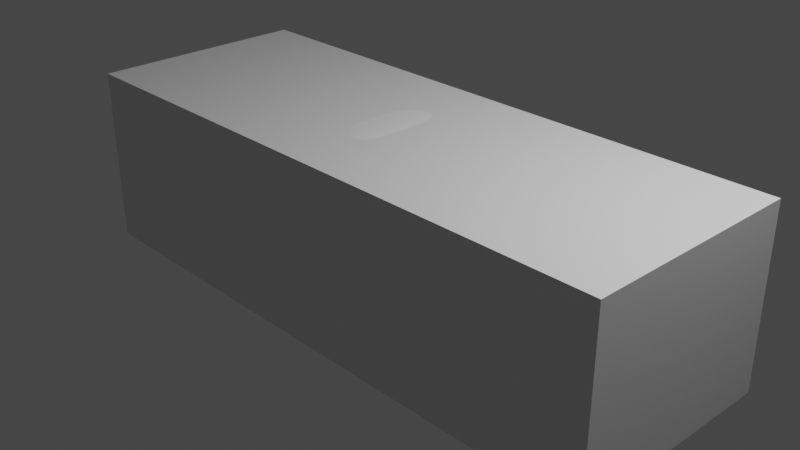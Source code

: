 # Source: AstonMartinMarch.blend  (saved by Blender 3.4.6; exported with 4.5.12 LTS)
import bpy
from mathutils import Matrix  # noqa: F401  (used for matrix-valued properties, if any)

bpy.ops.wm.read_factory_settings(use_empty=True)
scene = bpy.context.scene
scene.name = 'Scene'

# ---- collections
col_collection = bpy.data.collections.new('Collection'); scene.collection.children.link(col_collection)
col_refs = bpy.data.collections.new('refs'); scene.collection.children.link(col_refs)
col_carbody = bpy.data.collections.new('CarBody'); scene.collection.children.link(col_carbody)

# ---- materials (node trees are filled in below, after node groups)
mat_material = bpy.data.materials.new('Material')
mat_material.alpha_threshold = 0.0
mat_material.use_transparent_shadow = False
mat_material.roughness = 0.5
mat_material.line_color = (0.0, 0.0, 0.0, 1.0)

# ---- node groups
ng_auto_smooth = bpy.data.node_groups.new('Auto Smooth', 'GeometryNodeTree')
_s = ng_auto_smooth.interface.new_socket(name='Geometry', in_out='OUTPUT', socket_type='NodeSocketGeometry')
_s = ng_auto_smooth.interface.new_socket(name='Geometry', in_out='INPUT', socket_type='NodeSocketGeometry')
_s = ng_auto_smooth.interface.new_socket(name='Angle', in_out='INPUT', socket_type='NodeSocketFloat')
_s.subtype = 'ANGLE'
_s.min_value = 0.0
_s.max_value = 3.142
ng_auto_smooth.is_modifier = True
_N = ng_auto_smooth.nodes; _L = ng_auto_smooth.links
n0 = _N.new('NodeGroupOutput'); n0.name = 'Group Output'; n0.location = (480, -100)
n1 = _N.new('NodeGroupInput'); n1.name = 'Group Input'; n1.location = (-420, -300)
n2 = _N.new('NodeGroupInput'); n2.name = 'Group Input.001'; n2.location = (-60, -100)
n3 = _N.new('GeometryNodeSetShadeSmooth'); n3.name = 'Set Shade Smooth'; n3.location = (120, -100)
n3.domain = 'EDGE'
n4 = _N.new('GeometryNodeSetShadeSmooth'); n4.name = 'Set Shade Smooth.001'; n4.location = (300, -100)
n5 = _N.new('GeometryNodeInputMeshEdgeAngle'); n5.name = 'Edge Angle'; n5.location = (-420, -220)
n6 = _N.new('GeometryNodeInputEdgeSmooth'); n6.name = 'Is Edge Smooth'; n6.location = (-60, -160)
n7 = _N.new('GeometryNodeInputShadeSmooth'); n7.name = 'Is Face Smooth'; n7.location = (-240, -340)
n8 = _N.new('FunctionNodeBooleanMath'); n8.name = 'Boolean Math'; n8.location = (-60, -220)
n9 = _N.new('FunctionNodeCompare'); n9.name = 'Compare'; n9.location = (-240, -180)
n9.operation = 'LESS_EQUAL'
_L.new(n5.outputs[0], n9.inputs[0])
_L.new(n4.outputs[0], n0.inputs[0])
_L.new(n1.outputs[1], n9.inputs[1])
_L.new(n9.outputs[0], n8.inputs[0])
_L.new(n7.outputs[0], n8.inputs[1])
_L.new(n2.outputs[0], n3.inputs[0])
_L.new(n6.outputs[0], n3.inputs[1])
_L.new(n3.outputs[0], n4.inputs[0])
_L.new(n8.outputs[0], n3.inputs[2])
n0.is_active_output = True

# ---- material node trees
mat_material.use_nodes = True; mat_material.node_tree.nodes.clear()
_N = mat_material.node_tree.nodes; _L = mat_material.node_tree.links
n0 = _N.new('ShaderNodeOutputMaterial'); n0.name = 'Material Output'; n0.location = (300, 300)
n1 = _N.new('ShaderNodeBsdfPrincipled'); n1.name = 'Principled BSDF'; n1.location = (10, 300)
n1.distribution = 'GGX'
n1.subsurface_method = 'RANDOM_WALK_SKIN'
n1.inputs[3].default_value = 1.45
n1.inputs[27].default_value = (0.0, 0.0, 0.0, 1.0)
n1.inputs[28].default_value = 1.0
_L.new(n1.outputs[0], n0.inputs[0])
n0.is_active_output = True

# ---- world
world_world = bpy.data.worlds.new('World'); scene.world = world_world
world_world.use_nodes = True; world_world.node_tree.nodes.clear()
_N = world_world.node_tree.nodes; _L = world_world.node_tree.links
n0 = _N.new('ShaderNodeOutputWorld'); n0.name = 'World Output'; n0.location = (300, 300)
n1 = _N.new('ShaderNodeBackground'); n1.name = 'Background'; n1.location = (10, 300)
n1.inputs[0].default_value = (0.05088, 0.05088, 0.05088, 1.0)
_L.new(n1.outputs[0], n0.inputs[0])
n0.is_active_output = True
world_world.color = (0.05088, 0.05088, 0.05088)
world_world.use_sun_shadow = False
world_world.sun_shadow_jitter_overblur = 0.0

# ---- cameras
cam_camera = bpy.data.cameras.new('Camera')
cam_camera.clip_end = 100.0
cam_camera.ortho_scale = 7.314

# ---- lights
light_light = bpy.data.lights.new('Light', 'POINT')
light_light.transmission_factor = 0.0
light_light.energy = 1000.0
light_light.shadow_soft_size = 0.1
light_light.shadow_maximum_resolution = 0.006
light_light.use_absolute_resolution = True

# ---- meshes
me_cube = bpy.data.meshes.new('Cube')
me_cube.from_pydata([(1.0, 1.0, 1.0), (1.0, 1.0, -1.0), (1.0, -1.0, 1.0), (1.0, -1.0, -1.0), (-1.0, 1.0, 1.0), (-1.0, 1.0, -1.0), (-1.0, -1.0, 1.0), (-1.0, -1.0, -1.0)], [], [(0, 4, 6, 2), (3, 2, 6, 7), (7, 6, 4, 5), (5, 1, 3, 7), (1, 0, 2, 3), (5, 4, 0, 1)])
_uv = me_cube.uv_layers.new(name='UVMap')
_uv.uv.foreach_set('vector', [0.625, 0.5, 0.875, 0.5, 0.875, 0.75, 0.625, 0.75, 0.375, 0.75, 0.625, 0.75, 0.625, 1.0, 0.375, 1.0, 0.375, 0.0, 0.625, 0.0, 0.625, 0.25, 0.375, 0.25, 0.125, 0.5, 0.375, 0.5, 0.375, 0.75, 0.125, 0.75, 0.375, 0.5, 0.625, 0.5, 0.625, 0.75, 0.375, 0.75, 0.375, 0.25, 0.625, 0.25, 0.625, 0.5, 0.375, 0.5])
me_cube.materials.append(mat_material)
me_cube.use_mirror_vertex_groups = False
me_cube.update()
me_plane = bpy.data.meshes.new('Plane')
me_plane.from_pydata([(0.9123, 0.9564, -0.1223), (-0.8651, -0.004126, 0.04653), (0.8734, -0.002173, 0.01766), (0.2187, -0.008389, 0.017), (0.8766, 0.4787, -0.02388), (-0.9239, 0.8369, -0.0596), (0.1286, 0.6676, -0.02452), (0.8937, 0.4103, -0.1432), (0.103, 0.5922, -0.1191), (-0.9296, 0.8335, -0.1204), (0.8735, 0.615, -0.1244), (-0.1436, 0.998, -0.2118), (-0.9952, 0.8591, -0.08591), (0.552, 0.9489, -0.1424), (0.634, -0.004109, 0.01284), (0.5864, 0.553, -0.03579), (0.5677, 0.4772, -0.1364), (0.569, 0.6313, -0.1119), (0.2487, 0.9932, -0.2209), (0.4514, -0.004109, 0.01286), (0.3531, 0.6114, -0.03005), (0.3312, 0.5344, -0.1242), (0.1108, 0.991, -0.211), (0.633, 0.9498, -0.1335), (0.6799, -0.004109, 0.01231), (0.6302, 0.542, -0.03671), (0.6125, 0.4658, -0.1402), (0.6186, 0.622, -0.1102), (-0.2535, -0.004606, 0.03538), (-0.3343, 0.7813, -0.02988), (-0.3487, 0.703, -0.1129), (-0.7729, 0.9278, -0.1498), (0.5006, 0.5776, -0.03748), (0.5854, -0.004109, 0.01982), (0.4506, 0.9842, -0.1302), (0.4739, 0.4991, -0.1352), (0.4768, 0.6436, -0.1202), (0.6674, 0.9745, -0.6815), (0.9779, 0.9644, -0.6645), (0.8896, 0.9777, -0.6519), (0.9351, 0.9777, -1.027), (0.675, 0.9745, -1.065), (1.047, 0.9644, -0.5851), (1.021, 0.9644, -1.01), (1.071, 0.9644, -0.9986), (-0.3701, -0.005063, 0.03106), (-0.4469, 0.809, -0.03118), (-0.4683, 0.7293, -0.1131), (-0.8901, 0.9206, -0.1132), (0.9457, 0.9644, -0.3988), (0.7553, 0.9777, -0.3931), (0.6177, 0.9745, -0.4792), (-0.4685, 0.997, -1.138), (-0.9705, 1.012, -1.201), (-1.085, 1.022, -1.196), (-1.177, 1.012, -0.6612), (-1.291, 1.022, -0.6562), (-0.5458, 0.998, -0.7457), (-0.1178, 1.064, -0.3636), (0.4566, 1.041, -0.4525), (0.2497, 1.06, -0.3265), (0.09629, 1.057, -0.3205), (0.3355, 1.068, -0.3702), (0.6732, 1.041, -0.7496), (0.6808, 1.041, -1.133), (0.563, 1.041, -0.5578), (-0.4627, 1.063, -1.206), (-0.4566, 1.064, -0.7988), (-1.099, 1.022, -0.3733), (-0.9842, 1.012, -0.3783), (-0.353, 0.998, -0.4628), (-0.3374, 1.064, -0.5339), (-1.493, 1.009, -0.3145), (-0.8199, 0.9278, -0.2062), (-0.1903, 0.9781, -0.2908), (-0.1945, 1.064, -0.3932), (-1.976, 0.7189, 0.3087), (-1.994, 0.6956, 0.292), (-1.047, 0.9175, -0.1397), (-1.094, 0.8711, -0.02175), (-1.093, 0.8097, 0.01432), (-1.107, 0.7873, -0.05333), (-1.875, 0.6853, 0.2877), (-1.177, 0.7565, 0.02243), (-1.876, 0.4928, 0.3402), (-1.886, 0.2221, 0.343), (-1.896, -0.003203, 0.3422), (-4.087, 0.6962, 0.08319), (-4.146, 0.4788, 0.1507), (-4.182, 0.2436, 0.1477), (-4.187, -0.06472, 0.1472), (-1.994, 0.6956, 0.2957), (-2.269, -0.02042, 0.4837), (-2.268, 0.2169, 0.4845), (-2.243, 0.4801, 0.4801), (-2.325, 0.6634, 0.4067), (-0.978, 0.7377, -0.0651), (-0.9034, 0.3122, 0.01584), (0.8587, 0.3052, 0.003428), (0.1657, 0.3052, 0.0119), (0.6018, 0.3052, 0.01435), (0.398, 0.3052, 0.01271), (0.6469, 0.3052, 0.009071), (-0.3034, 0.3052, 0.02555), (0.5333, 0.3052, 0.01404), (-0.418, 0.3052, 0.02384), (-0.117, -0.008939, -0.3731), (0.2505, -0.01372, -0.336), (0.0971, -0.01591, -0.3301), (0.3363, -0.005089, -0.3797), (-0.4619, -0.009938, -1.215), (-0.4558, -0.008939, -0.8083), (-0.3366, -0.008939, -0.5434), (-0.1937, -0.008939, -0.4027), (-3.913, -0.05792, 0.2103), (-3.908, 0.2395, 0.2108), (-3.877, 0.4919, 0.2125), (-3.836, 0.6911, 0.1443), (-1.874, 0.6045, 0.2926), (-4.114, 0.6078, 0.08201), (-2.282, 0.5888, 0.4177), (-3.854, 0.6086, 0.1527), (-1.878, 0.5872, 0.3359), (-4.122, 0.5881, 0.1273), (-2.278, 0.5721, 0.4635), (-3.861, 0.5904, 0.198), (-1.878, 0.6189, 0.3326), (-4.111, 0.6244, 0.1141), (-2.293, 0.6026, 0.4473), (-3.853, 0.624, 0.1828)], [(77, 91)], [(27, 10, 0, 23), (103, 99, 6, 29), (102, 98, 4, 25), (29, 6, 8, 30), (25, 4, 7, 26), (30, 8, 11, 31), (26, 7, 10, 27), (35, 16, 17, 36), (32, 15, 16, 35), (104, 100, 15, 32), (36, 17, 13, 34), (99, 101, 20, 6), (6, 20, 21, 8), (8, 21, 22, 11), (16, 26, 27, 17), (15, 25, 26, 16), (100, 102, 25, 15), (17, 27, 23, 13), (47, 30, 31, 48), (46, 29, 30, 47), (105, 103, 29, 46), (22, 36, 34, 18), (101, 104, 32, 20), (20, 32, 35, 21), (21, 35, 36, 22), (39, 38, 43, 40), (37, 39, 40, 41), (50, 49, 38, 39), (51, 50, 39, 37), (43, 38, 42, 44), (97, 105, 46, 5), (5, 46, 47, 9), (9, 47, 48, 12), (13, 23, 50, 51), (23, 0, 49, 50), (56, 55, 53, 54), (55, 57, 52, 53), (69, 70, 57, 55), (68, 69, 55, 56), (18, 34, 62, 60), (74, 11, 58, 75), (51, 37, 63, 65), (52, 57, 67, 66), (34, 13, 59, 62), (37, 41, 64, 63), (22, 18, 60, 61), (13, 51, 65, 59), (11, 22, 61, 58), (57, 70, 71, 67), (72, 73, 69, 68), (73, 74, 70, 69), (31, 11, 74, 73), (48, 31, 73, 72), (70, 74, 75, 71), (80, 79, 77, 76), (12, 48, 79, 80), (48, 72, 78, 79), (80, 76, 82, 83), (12, 80, 83, 81), (115, 89, 90, 114), (116, 88, 89, 115), (125, 123, 88, 116), (122, 124, 94, 84), (84, 94, 93, 85), (85, 93, 92, 86), (5, 9, 12, 81, 96), (1, 97, 5, 96), (1, 45, 105, 97), (19, 33, 104, 101), (45, 28, 103, 105), (14, 24, 102, 100), (3, 19, 101, 99), (33, 14, 100, 104), (24, 2, 98, 102), (28, 3, 99, 103), (61, 60, 107, 108), (71, 75, 113, 112), (58, 61, 108, 106), (75, 58, 106, 113), (66, 67, 111, 110), (60, 62, 109, 107), (67, 71, 112, 111), (124, 125, 116, 94), (94, 116, 115, 93), (93, 115, 114, 92), (128, 129, 121, 120), (126, 128, 120, 118), (129, 127, 119, 121), (120, 121, 125, 124), (118, 120, 124, 122), (121, 119, 123, 125), (117, 87, 127, 129), (82, 95, 128, 126), (95, 117, 129, 128)])
me_plane.polygons.foreach_set('use_smooth', [1, 1, 1, 1, 1, 1, 1, 1, 1, 1, 1, 1, 1, 1, 1, 1, 1, 1, 1, 1, 1, 1, 1, 1, 1, 1, 1, 1, 1, 1, 1, 1, 1, 1, 1, 1, 1, 1, 1, 1, 1, 1, 1, 1, 1, 1, 1, 1, 1, 1, 1, 1, 1, 1, 1, 1, 1, 1, 1, 0, 0, 0, 0, 0, 0, 1, 1, 1, 1, 1, 1, 1, 1, 1, 1, 1, 1, 1, 1, 1, 1, 1, 0, 0, 0, 0, 0, 0, 0, 0, 0, 0, 0, 0])
_k = {(0, 10): 0.96863, (4, 98): 0.96863, (4, 7): 0.96863, (7, 10): 0.96863, (42, 44): 0.96863, (38, 49): 0.96863, (40, 43): 0.96863, (43, 44): 0.96863, (40, 41): 0.96863, (38, 43): 0.96863, (38, 42): 0.96863, (0, 49): 0.96863, (52, 53): 0.96863, (53, 54): 0.96863, (54, 56): 0.96863, (58, 61): 0.96863, (60, 62): 0.96863, (60, 61): 0.96863, (59, 62): 0.96863, (63, 64): 0.96863, (59, 65): 0.96863, (63, 65): 0.96863, (66, 67): 0.96863, (67, 71): 0.96863, (52, 66): 0.96863, (41, 64): 0.96863, (56, 68): 0.96863, (71, 75): 0.96863, (68, 72): 0.96863, (58, 75): 0.96863, (76, 77): 0.96863, (72, 78): 0.96863, (76, 82): 0.96863, (88, 123): 0.96863, (88, 89): 0.96863, (82, 95): 0.96863, (95, 117): 0.96863, (2, 98): 0.96863, (106, 108): 0.96863, (107, 109): 0.96863, (107, 108): 0.96863, (110, 111): 0.96863, (111, 112): 0.96863, (112, 113): 0.96863, (106, 113): 0.96863, (87, 117): 0.96863, (119, 127): 0.96863, (119, 123): 0.96863, (87, 127): 0.96863}
me_plane.attributes.new('crease_edge', 'FLOAT', 'EDGE').data.foreach_set('value', [_k.get((min(e.vertices), max(e.vertices)), 0.0) for e in me_plane.edges])
_uv = me_plane.uv_layers.new(name='UVMap')
_uv.uv.foreach_set('vector', [0.8656, 0.8526, 1.0, 0.8526, 1.0, 1.0, 0.8656, 1.0, 0.3053, 0.6265, 0.5643, 0.6265, 0.5643, 0.7508, 0.3053, 0.7508, 0.8656, 0.6265, 1.0, 0.6265, 1.0, 0.7508, 0.8656, 0.7508, 0.3053, 0.7508, 0.5643, 0.7508, 0.5643, 0.7706, 0.3053, 0.7706, 0.8656, 0.7508, 1.0, 0.7508, 1.0, 0.7706, 0.8656, 0.7706, 0.3053, 0.7706, 0.5643, 0.7706, 0.5643, 0.8526, 0.3053, 0.8526, 0.8656, 0.7706, 1.0, 0.7706, 1.0, 0.8526, 0.8656, 0.8526, 0.7692, 0.7706, 0.8393, 0.7706, 0.8393, 0.8526, 0.7692, 0.8526, 0.7692, 0.7508, 0.8393, 0.7508, 0.8393, 0.7706, 0.7692, 0.7706, 0.7692, 0.6265, 0.8393, 0.6265, 0.8393, 0.7508, 0.7692, 0.7508, 0.7692, 0.8526, 0.8393, 0.8526, 0.8393, 1.0, 0.7692, 1.0, 0.5643, 0.6265, 0.6992, 0.6265, 0.6992, 0.7508, 0.5643, 0.7508, 0.5643, 0.7508, 0.6992, 0.7508, 0.6992, 0.7706, 0.5643, 0.7706, 0.5643, 0.7706, 0.6992, 0.7706, 0.6992, 0.8526, 0.5643, 0.8526, 0.8393, 0.7706, 0.8656, 0.7706, 0.8656, 0.8526, 0.8393, 0.8526, 0.8393, 0.7508, 0.8656, 0.7508, 0.8656, 0.7706, 0.8393, 0.7706, 0.8393, 0.6265, 0.8656, 0.6265, 0.8656, 0.7508, 0.8393, 0.7508, 0.8393, 0.8526, 0.8656, 0.8526, 0.8656, 1.0, 0.8393, 1.0, 0.2423, 0.7706, 0.3053, 0.7706, 0.3053, 0.8526, 0.2423, 0.8526, 0.2423, 0.7508, 0.3053, 0.7508, 0.3053, 0.7706, 0.2423, 0.7706, 0.2423, 0.6265, 0.3053, 0.6265, 0.3053, 0.7508, 0.2423, 0.7508, 0.6992, 0.8526, 0.7692, 0.8526, 0.7692, 1.0, 0.6992, 1.0, 0.6992, 0.6265, 0.7692, 0.6265, 0.7692, 0.7508, 0.6992, 0.7508, 0.6992, 0.7508, 0.7692, 0.7508, 0.7692, 0.7706, 0.6992, 0.7706, 0.6992, 0.7706, 0.7692, 0.7706, 0.7692, 0.8526, 0.6992, 0.8526, 0.8656, 1.0, 1.0, 1.0, 1.0, 1.0, 0.8656, 1.0, 0.8393, 1.0, 0.8656, 1.0, 0.8656, 1.0, 0.8393, 1.0, 0.8656, 1.0, 1.0, 1.0, 1.0, 1.0, 0.8656, 1.0, 0.8393, 1.0, 0.8656, 1.0, 0.8656, 1.0, 0.8393, 1.0, 1.0, 1.0, 1.0, 1.0, 1.0, 1.0, 1.0, 1.0, 0.0, 0.6265, 0.2423, 0.6265, 0.2423, 0.7508, 0.0, 0.7508, 0.0, 0.7508, 0.2423, 0.7508, 0.2423, 0.7706, 0.0, 0.7706, 0.0, 0.7706, 0.2423, 0.7706, 0.2423, 0.8526, 0.0, 0.8526, 0.8393, 1.0, 0.8656, 1.0, 0.8656, 1.0, 0.8393, 1.0, 0.8656, 1.0, 1.0, 1.0, 1.0, 1.0, 0.8656, 1.0, 0.2423, 0.8526, 0.3053, 0.8526, 0.3053, 0.8526, 0.2423, 0.8526, 0.3053, 0.8526, 0.5643, 0.8526, 0.5643, 0.8526, 0.3053, 0.8526, 0.3053, 0.8526, 0.5643, 0.8526, 0.5643, 0.8526, 0.3053, 0.8526, 0.2423, 0.8526, 0.3053, 0.8526, 0.3053, 0.8526, 0.2423, 0.8526, 0.6992, 1.0, 0.7692, 1.0, 0.7692, 1.0, 0.6992, 1.0, 0.5643, 0.8526, 0.5643, 0.8526, 0.5643, 0.8526, 0.5643, 0.8526, 0.8393, 1.0, 0.8393, 1.0, 0.8393, 1.0, 0.8393, 1.0, 0.5643, 0.8526, 0.5643, 0.8526, 0.5643, 0.8526, 0.5643, 0.8526, 0.7692, 1.0, 0.8393, 1.0, 0.8393, 1.0, 0.7692, 1.0, 0.8393, 1.0, 0.8393, 1.0, 0.8393, 1.0, 0.8393, 1.0, 0.6992, 0.8526, 0.6992, 1.0, 0.6992, 1.0, 0.6992, 0.8526, 0.8393, 1.0, 0.8393, 1.0, 0.8393, 1.0, 0.8393, 1.0, 0.5643, 0.8526, 0.6992, 0.8526, 0.6992, 0.8526, 0.5643, 0.8526, 0.5643, 0.8526, 0.5643, 0.8526, 0.5643, 0.8526, 0.5643, 0.8526, 0.2423, 0.8526, 0.3053, 0.8526, 0.3053, 0.8526, 0.2423, 0.8526, 0.3053, 0.8526, 0.5643, 0.8526, 0.5643, 0.8526, 0.3053, 0.8526, 0.3053, 0.8526, 0.5643, 0.8526, 0.5643, 0.8526, 0.3053, 0.8526, 0.2423, 0.8526, 0.3053, 0.8526, 0.3053, 0.8526, 0.2423, 0.8526, 0.5643, 0.8526, 0.5643, 0.8526, 0.5643, 0.8526, 0.5643, 0.8526, 0.0, 0.8526, 0.2423, 0.8526, 0.2423, 0.8526, 0.0, 0.8526, 0.0, 0.8526, 0.2423, 0.8526, 0.2423, 0.8526, 0.0, 0.8526, 0.2423, 0.8526, 0.2423, 0.8526, 0.2423, 0.8526, 0.2423, 0.8526, 0.0, 0.8526, 0.0, 0.8526, 0.0, 0.8526, 0.0, 0.8526, 0.0, 0.8526, 0.0, 0.8526, 0.0, 0.8526, 0.0, 0.8526, 0.0, 0.0, 0.0, 0.0, 0.0, 0.0, 0.0, 0.0, 0.0, 0.0, 0.0, 0.0, 0.0, 0.0, 0.0, 0.0, 0.0, 0.0, 0.0, 0.0, 0.0, 0.0, 0.0, 0.0, 0.0, 0.0, 0.0, 0.0, 0.0, 0.0, 0.0, 0.0, 0.0, 0.0, 0.0, 0.0, 0.0, 0.0, 0.0, 0.0, 0.0, 0.0, 0.0, 0.0, 0.0, 0.0, 0.0, 0.0, 0.0, 0.7508, 0.0, 0.7706, 0.0, 0.8526, 0.0, 0.8526, 0.0, 0.0, 0.0, 0.4976, 0.0, 0.6265, 0.0, 0.7508, 0.0, 0.0, 0.0, 0.4976, 0.2423, 0.4976, 0.2423, 0.6265, 0.0, 0.6265, 0.6992, 0.4976, 0.7692, 0.4976, 0.7692, 0.6265, 0.6992, 0.6265, 0.2423, 0.4976, 0.3053, 0.4976, 0.3053, 0.6265, 0.2423, 0.6265, 0.8393, 0.4976, 0.8656, 0.4976, 0.8656, 0.6265, 0.8393, 0.6265, 0.5643, 0.4976, 0.6992, 0.4976, 0.6992, 0.6265, 0.5643, 0.6265, 0.7692, 0.4976, 0.8393, 0.4976, 0.8393, 0.6265, 0.7692, 0.6265, 0.8656, 0.4976, 1.0, 0.4976, 1.0, 0.6265, 0.8656, 0.6265, 0.3053, 0.4976, 0.5643, 0.4976, 0.5643, 0.6265, 0.3053, 0.6265, 0.6992, 0.8526, 0.6992, 1.0, 0.6992, 1.0, 0.6992, 0.8526, 0.5643, 0.8526, 0.5643, 0.8526, 0.5643, 0.8526, 0.5643, 0.8526, 0.5643, 0.8526, 0.6992, 0.8526, 0.6992, 0.8526, 0.5643, 0.8526, 0.5643, 0.8526, 0.5643, 0.8526, 0.5643, 0.8526, 0.5643, 0.8526, 0.5643, 0.8526, 0.5643, 0.8526, 0.5643, 0.8526, 0.5643, 0.8526, 0.6992, 1.0, 0.7692, 1.0, 0.7692, 1.0, 0.6992, 1.0, 0.5643, 0.8526, 0.5643, 0.8526, 0.5643, 0.8526, 0.5643, 0.8526, 0.0, 0.0, 0.0, 0.0, 0.0, 0.0, 0.0, 0.0, 0.0, 0.0, 0.0, 0.0, 0.0, 0.0, 0.0, 0.0, 0.0, 0.0, 0.0, 0.0, 0.0, 0.0, 0.0, 0.0, 0.0, 0.0, 0.0, 0.0, 0.0, 0.0, 0.0, 0.0, 0.0, 0.0, 0.0, 0.0, 0.0, 0.0, 0.0, 0.0, 0.0, 0.0, 0.0, 0.0, 0.0, 0.0, 0.0, 0.0, 0.0, 0.0, 0.0, 0.0, 0.0, 0.0, 0.0, 0.0, 0.0, 0.0, 0.0, 0.0, 0.0, 0.0, 0.0, 0.0, 0.0, 0.0, 0.0, 0.0, 0.0, 0.0, 0.0, 0.0, 0.0, 0.0, 0.0, 0.0, 0.0, 0.0, 0.0, 0.0, 0.0, 0.0, 0.0, 0.0, 0.0, 0.0, 0.0, 0.0, 0.0, 0.0, 0.0, 0.0, 0.0, 0.0, 0.0, 0.0])
me_plane.update()
me_plane_002 = bpy.data.meshes.new('Plane.002')
me_plane_002.from_pydata([(-4.087, 0.6962, 0.08319), (-4.146, 0.5028, 0.1507), (-4.182, 0.2676, 0.1477), (-4.187, -0.04075, 0.1472), (-4.122, 0.5881, 0.1273), (-4.111, 0.6244, 0.1141), (-5.475, 0.6849, -0.5982), (-5.525, 0.5028, -0.559), (-5.542, 0.2676, -0.5419), (-5.549, -0.04075, -0.5286), (-5.505, 0.5688, -0.5781), (-5.491, 0.6052, -0.5864), (-4.642, 0.8353, -0.3969), (-4.74, 0.6886, -0.3506), (-4.774, 0.5028, -0.3306), (-4.802, 0.2676, -0.333), (-4.751, 0.6523, -0.3541), (-4.808, -0.04075, -0.3334), (-4.474, 0.6562, -0.1123), (-4.478, 0.2676, -0.07301), (-4.476, 0.6198, -0.09827), (-4.478, -0.04075, -0.07301), (-4.392, 0.7686, -0.1531), (-4.478, 0.5028, -0.07301), (-5.089, 0.7612, -0.4845), (-5.153, 0.5028, -0.4205), (-5.118, 0.647, -0.446), (-5.175, 0.2676, -0.4223), (-5.132, 0.6107, -0.433), (-5.18, -0.04075, -0.4228), (-4.565, 0.8107, -0.3079), (-4.64, 0.5028, -0.2294), (-4.606, 0.6771, -0.2457), (-4.669, 0.2676, -0.2318), (-4.617, 0.6408, -0.2528), (-4.675, -0.04075, -0.2323), (-4.3, 0.6403, 0.0169), (-4.337, 0.2676, 0.05336), (-4.306, 0.604, 0.03055), (-4.34, -0.04075, 0.05313), (-4.239, 0.731, -0.02756), (-4.319, 0.5028, 0.05487), (-4.118, 0.625, 0.1103), (-4.188, 0.2676, 0.144), (-4.129, 0.5887, 0.1236), (-4.193, -0.04075, 0.1436), (-4.093, 0.6975, 0.0789), (-4.153, 0.5028, 0.147), (-5.45, 0.7287, -0.6586), (-4.652, 0.8478, -0.5013), (-4.238, 0.8478, -0.4344), (-5.1, 0.7873, -0.5739), (-4.484, 0.8478, -0.4676), (-3.91, 0.8478, -0.3902), (-3.829, 0.8478, -0.3856), (-5.39, 0.8206, -0.6718), (-4.59, 0.9767, -0.5343), (-4.179, 0.9767, -0.4325), (-5.091, 0.8994, -0.5914), (-4.423, 0.9767, -0.5007), (-3.857, 0.9622, -0.3247), (-3.775, 0.9622, -0.3202), (-5.377, 0.8499, -0.7383), (-4.577, 1.006, -0.6008), (-4.161, 1.006, -0.5578), (-5.077, 0.9203, -0.6727), (-4.408, 1.006, -0.5819), (-3.84, 0.9915, -0.4336), (-3.759, 0.9915, -0.4253), (-5.367, 0.879, -0.8351), (-4.505, 0.9911, -0.7932), (-4.155, 1.013, -0.6038), (-5.062, 0.9198, -0.8229), (-4.378, 1.009, -0.6658), (-3.839, 1.018, -0.5824), (-3.749, 1.009, -0.5253), (-5.416, 0.879, -1.482), (-4.616, 0.9998, -1.369), (-5.111, 0.9198, -1.47), (-4.78, 0.6842, -0.3606), (-4.841, 0.2676, -0.3423), (-4.791, 0.6479, -0.3623), (-4.847, -0.04075, -0.3428), (-4.689, 0.8276, -0.406), (-4.814, 0.5028, -0.34), (-4.699, 0.8478, -0.5068), (-4.637, 0.9767, -0.5398), (-4.624, 1.006, -0.6079), (-4.607, 0.9781, -0.781), (-4.666, 0.9781, -1.476), (-4.622, 0.9998, -0.994), (-5.108, 0.9198, -1.14), (-5.412, 0.879, -1.153), (-4.658, 0.9781, -1.122), (-3.676, 0.9837, -0.8624), (-3.586, 0.9753, -0.8054), (-3.548, 0.9953, -1.049), (-3.442, 0.9869, -0.9905), (-3.553, 0.9953, -1.281), (-3.409, 0.9869, -1.248), (-4.503, 1.047, -0.8187), (-4.153, 1.069, -0.6293), (-4.376, 1.064, -0.6913), (-3.828, 1.051, -0.7063), (-4.614, 1.056, -1.395), (-4.62, 1.056, -1.019), (-3.674, 1.039, -0.8878), (-3.546, 1.051, -1.074), (-3.551, 1.051, -1.307)], [], [(26, 24, 6, 11), (27, 25, 7, 8), (29, 27, 8, 9), (25, 28, 10, 7), (31, 34, 16, 14), (35, 33, 15, 17), (28, 26, 11, 10), (33, 31, 14, 15), (32, 30, 12, 13), (32, 13, 16, 34), (36, 18, 20, 38), (36, 40, 22, 18), (37, 41, 23, 19), (39, 37, 19, 21), (41, 38, 20, 23), (81, 79, 26, 28), (84, 81, 28, 25), (82, 80, 27, 29), (80, 84, 25, 27), (79, 83, 24, 26), (18, 32, 34, 20), (18, 22, 30, 32), (19, 23, 31, 33), (21, 19, 33, 35), (23, 20, 34, 31), (47, 44, 38, 41), (45, 43, 37, 39), (43, 47, 41, 37), (42, 46, 40, 36), (42, 36, 38, 44), (5, 42, 44, 4), (5, 0, 46, 42), (2, 1, 47, 43), (3, 2, 43, 45), (1, 4, 44, 47), (6, 24, 51, 48), (40, 46, 54, 53), (22, 40, 53, 50), (30, 22, 50, 52), (12, 30, 52, 49), (83, 12, 49, 85), (53, 54, 61, 60), (85, 49, 56, 86), (49, 52, 59, 56), (52, 50, 57, 59), (50, 53, 60, 57), (48, 51, 58, 55), (86, 56, 63, 87), (56, 59, 66, 63), (59, 57, 64, 66), (57, 60, 67, 64), (55, 58, 65, 62), (60, 61, 68, 67), (66, 64, 71, 73), (64, 67, 74, 71), (62, 65, 72, 69), (67, 68, 75, 74), (87, 63, 70, 88), (63, 66, 73, 70), (93, 90, 77, 89), (92, 91, 78, 76), (91, 93, 89, 78), (65, 87, 88, 72), (58, 86, 87, 65), (51, 85, 86, 58), (24, 83, 85, 51), (13, 12, 83, 79), (15, 14, 84, 80), (17, 15, 80, 82), (14, 16, 81, 84), (16, 13, 79, 81), (72, 88, 93, 91), (69, 72, 91, 92), (88, 70, 90, 93), (74, 75, 95, 94), (94, 95, 97, 96), (96, 97, 99, 98), (70, 73, 102, 100), (96, 98, 108, 107), (90, 70, 100, 105), (74, 94, 106, 103), (73, 71, 101, 102), (77, 90, 105, 104), (71, 74, 103, 101), (94, 96, 107, 106)])
_k = {(1, 4): 1.0, (1, 2): 1.0, (2, 3): 1.0, (4, 5): 1.0, (0, 5): 1.0, (7, 10): 0.96863, (7, 8): 0.96863, (10, 11): 0.96863, (6, 11): 0.96863}
me_plane_002.attributes.new('crease_edge', 'FLOAT', 'EDGE').data.foreach_set('value', [_k.get((min(e.vertices), max(e.vertices)), 0.0) for e in me_plane_002.edges])
_uv = me_plane_002.uv_layers.new(name='UVMap')
_uv.uv.foreach_set('vector', [0.0, 0.0, 0.0, 0.0, 0.0, 0.0, 0.0, 0.0, 0.0, 0.0, 0.0, 0.0, 0.0, 0.0, 0.0, 0.0, 0.0, 0.0, 0.0, 0.0, 0.0, 0.0, 0.0, 0.0, 0.0, 0.0, 0.0, 0.0, 0.0, 0.0, 0.0, 0.0, 0.0, 0.0, 0.0, 0.0, 0.0, 0.0, 0.0, 0.0, 0.0, 0.0, 0.0, 0.0, 0.0, 0.0, 0.0, 0.0, 0.0, 0.0, 0.0, 0.0, 0.0, 0.0, 0.0, 0.0, 0.0, 0.0, 0.0, 0.0, 0.0, 0.0, 0.0, 0.0, 0.0, 0.0, 0.0, 0.0, 0.0, 0.0, 0.0, 0.0, 0.0, 0.0, 0.0, 0.0, 0.0, 0.0, 0.0, 0.0, 0.0, 0.0, 0.0, 0.0, 0.0, 0.0, 0.0, 0.0, 0.0, 0.0, 0.0, 0.0, 0.0, 0.0, 0.0, 0.0, 0.0, 0.0, 0.0, 0.0, 0.0, 0.0, 0.0, 0.0, 0.0, 0.0, 0.0, 0.0, 0.0, 0.0, 0.0, 0.0, 0.0, 0.0, 0.0, 0.0, 0.0, 0.0, 0.0, 0.0, 0.0, 0.0, 0.0, 0.0, 0.0, 0.0, 0.0, 0.0, 0.0, 0.0, 0.0, 0.0, 0.0, 0.0, 0.0, 0.0, 0.0, 0.0, 0.0, 0.0, 0.0, 0.0, 0.0, 0.0, 0.0, 0.0, 0.0, 0.0, 0.0, 0.0, 0.0, 0.0, 0.0, 0.0, 0.0, 0.0, 0.0, 0.0, 0.0, 0.0, 0.0, 0.0, 0.0, 0.0, 0.0, 0.0, 0.0, 0.0, 0.0, 0.0, 0.0, 0.0, 0.0, 0.0, 0.0, 0.0, 0.0, 0.0, 0.0, 0.0, 0.0, 0.0, 0.0, 0.0, 0.0, 0.0, 0.0, 0.0, 0.0, 0.0, 0.0, 0.0, 0.0, 0.0, 0.0, 0.0, 0.0, 0.0, 0.0, 0.0, 0.0, 0.0, 0.0, 0.0, 0.0, 0.0, 0.0, 0.0, 0.0, 0.0, 0.0, 0.0, 0.0, 0.0, 0.0, 0.0, 0.0, 0.0, 0.0, 0.0, 0.0, 0.0, 0.0, 0.0, 0.0, 0.0, 0.0, 0.0, 0.0, 0.0, 0.0, 0.0, 0.0, 0.0, 0.0, 0.0, 0.0, 0.0, 0.0, 0.0, 0.0, 0.0, 0.0, 0.0, 0.0, 0.0, 0.0, 0.0, 0.0, 0.0, 0.0, 0.0, 0.0, 0.0, 0.0, 0.0, 0.0, 0.0, 0.0, 0.0, 0.0, 0.0, 0.0, 0.0, 0.0, 0.0, 0.0, 0.0, 0.0, 0.0, 0.0, 0.0, 0.0, 0.0, 0.0, 0.0, 0.0, 0.0, 0.0, 0.0, 0.0, 0.0, 0.0, 0.0, 0.0, 0.0, 0.0, 0.0, 0.0, 0.0, 0.0, 0.0, 0.0, 0.0, 0.0, 0.0, 0.0, 0.0, 0.0, 0.0, 0.0, 0.0, 0.0, 0.0, 0.0, 0.0, 0.0, 0.0, 0.0, 0.0, 0.0, 0.0, 0.0, 0.0, 0.0, 0.0, 0.0, 0.0, 0.0, 0.0, 0.0, 0.0, 0.0, 0.0, 0.0, 0.0, 0.0, 0.0, 0.0, 0.0, 0.0, 0.0, 0.0, 0.0, 0.0, 0.0, 0.0, 0.0, 0.0, 0.0, 0.0, 0.0, 0.0, 0.0, 0.0, 0.0, 0.0, 0.0, 0.0, 0.0, 0.0, 0.0, 0.0, 0.0, 0.0, 0.0, 0.0, 0.0, 0.0, 0.0, 0.0, 0.0, 0.0, 0.0, 0.0, 0.0, 0.0, 0.0, 0.0, 0.0, 0.0, 0.0, 0.0, 0.0, 0.0, 0.0, 0.0, 0.0, 0.0, 0.0, 0.0, 0.0, 0.0, 0.0, 0.0, 0.0, 0.0, 0.0, 0.0, 0.0, 0.0, 0.0, 0.0, 0.0, 0.0, 0.0, 0.0, 0.0, 0.0, 0.0, 0.0, 0.0, 0.0, 0.0, 0.0, 0.0, 0.0, 0.0, 0.0, 0.0, 0.0, 0.0, 0.0, 0.0, 0.0, 0.0, 0.0, 0.0, 0.0, 0.0, 0.0, 0.0, 0.0, 0.0, 0.0, 0.0, 0.0, 0.0, 0.0, 0.0, 0.0, 0.0, 0.0, 0.0, 0.0, 0.0, 0.0, 0.0, 0.0, 0.0, 0.0, 0.0, 0.0, 0.0, 0.0, 0.0, 0.0, 0.0, 0.0, 0.0, 0.0, 0.0, 0.0, 0.0, 0.0, 0.0, 0.0, 0.0, 0.0, 0.0, 0.0, 0.0, 0.0, 0.0, 0.0, 0.0, 0.0, 0.0, 0.0, 0.0, 0.0, 0.0, 0.0, 0.0, 0.0, 0.0, 0.0, 0.0, 0.0, 0.0, 0.0, 0.0, 0.0, 0.0, 0.0, 0.0, 0.0, 0.0, 0.0, 0.0, 0.0, 0.0, 0.0, 0.0, 0.0, 0.0, 0.0, 0.0, 0.0, 0.0, 0.0, 0.0, 0.0, 0.0, 0.0, 0.0, 0.0, 0.0, 0.0, 0.0, 0.0, 0.0, 0.0, 0.0, 0.0, 0.0, 0.0, 0.0, 0.0, 0.0, 0.0, 0.0, 0.0, 0.0, 0.0, 0.0, 0.0, 0.0, 0.0, 0.0, 0.0, 0.0, 0.0, 0.0, 0.0, 0.0, 0.0, 0.0, 0.0, 0.0, 0.0, 0.0, 0.0, 0.0, 0.0, 0.0, 0.0, 0.0, 0.0, 0.0, 0.0, 0.0, 0.0, 0.0, 0.0, 0.0, 0.0, 0.0, 0.0, 0.0, 0.0, 0.0, 0.0, 0.0, 0.0, 0.0, 0.0, 0.0, 0.0, 0.0, 0.0, 0.0, 0.0, 0.0, 0.0, 0.0, 0.0, 0.0, 0.0, 0.0, 0.0, 0.0, 0.0, 0.0, 0.0, 0.0, 0.0, 0.0, 0.0, 0.0, 0.0, 0.0, 0.0, 0.0, 0.0, 0.0, 0.0, 0.0, 0.0, 0.0, 0.0, 0.0, 0.0, 0.0, 0.0, 0.0, 0.0, 0.0, 0.0, 0.0, 0.0, 0.0, 0.0, 0.0, 0.0, 0.0, 0.0, 0.0, 0.0, 0.0, 0.0, 0.0, 0.0, 0.0, 0.0, 0.0, 0.0, 0.0, 0.0, 0.0, 0.0, 0.0, 0.0, 0.0, 0.0, 0.0, 0.0, 0.0, 0.0, 0.0, 0.0, 0.0, 0.0, 0.0, 0.0, 0.0, 0.0, 0.0, 0.0, 0.0, 0.0, 0.0, 0.0, 0.0, 0.0, 0.0, 0.0, 0.0, 0.0, 0.0, 0.0, 0.0, 0.0, 0.0, 0.0, 0.0, 0.0, 0.0, 0.0, 0.0, 0.0, 0.0, 0.0, 0.0, 0.0, 0.0, 0.0, 0.0, 0.0, 0.0])
me_plane_002.update()

# ---- objects
ob_cube = bpy.data.objects.new('Cube', me_cube)
ob_light = bpy.data.objects.new('Light', light_light)
ob_camera = bpy.data.objects.new('Camera', cam_camera)
ob_empty = bpy.data.objects.new('Empty', None)
ob_empty_001 = bpy.data.objects.new('Empty.001', None)
ob_upside = bpy.data.objects.new('upside', None)
ob_front = bpy.data.objects.new('Front', None)
ob_plane = bpy.data.objects.new('Plane', me_plane)
ob_trunk = bpy.data.objects.new('Trunk', me_plane_002)

# ---- transforms, parenting, visibility, modifiers, constraints
ob_cube.location = (0.0, 0.0, 0.0)
ob_cube.scale = (3.388, 1.229, 0.9871)
ob_cube.lock_rotations_4d = False
ob_cube.empty_display_type = 'ARROWS'
ob_cube.display_type = 'WIRE'
ob_cube.lineart.crease_threshold = 0.0
ob_light.location = (4.076, 1.005, 5.904)
ob_light.rotation_euler = (0.6503, 0.05522, 1.866)
ob_light.lock_rotations_4d = False
ob_light.empty_display_type = 'ARROWS'
ob_light.color = (0.0, 0.0, 0.0, 0.0)
ob_light.lineart.crease_threshold = 0.0
ob_camera.location = (7.359, -6.926, 4.958)
ob_camera.rotation_euler = (1.109, 0.0, 0.8149)
ob_camera.lock_rotations_4d = False
ob_camera.empty_display_type = 'ARROWS'
ob_camera.color = (0.0, 0.0, 0.0, 0.0)
ob_camera.display_type = 'WIRE'
ob_camera.lineart.crease_threshold = 0.0
ob_empty.location = (0.0, 0.0, 0.0)
ob_empty.rotation_euler = (1.56, 0.003449, -1.572)
ob_empty.scale = (0.4937, 0.4937, 0.4937)
ob_empty.empty_display_type = 'IMAGE'
ob_empty.empty_display_size = 5.0
ob_empty.show_empty_image_perspective = False
ob_empty.use_empty_image_alpha = True
ob_empty.empty_image_side = 'FRONT'
ob_empty.color = (1.0, 1.0, 1.0, 0.7156)
ob_empty_001.location = (0.0, 0.0, 0.0)
ob_empty_001.rotation_euler = (1.571, 0.0, 3.142)
ob_empty_001.scale = (1.35, 1.35, 1.35)
ob_empty_001.empty_display_type = 'IMAGE'
ob_empty_001.empty_display_size = 5.0
ob_empty_001.show_empty_image_perspective = False
ob_empty_001.use_empty_image_alpha = True
ob_empty_001.color = (1.0, 1.0, 1.0, 0.7)
ob_upside.location = (0.0, 0.0, 0.0)
ob_upside.rotation_euler = (0.0, -0.0, 3.145)
ob_upside.scale = (1.389, 1.389, 1.389)
ob_upside.empty_display_type = 'IMAGE'
ob_upside.empty_display_size = 5.0
ob_upside.show_empty_image_perspective = False
ob_upside.use_empty_image_alpha = True
ob_upside.color = (1.0, 1.0, 1.0, 0.7)
ob_front.location = (0.0, 0.0, 0.0)
ob_front.rotation_euler = (1.571, -0.0, 1.571)
ob_front.scale = (0.4907, 0.4907, 0.4907)
ob_front.empty_display_type = 'IMAGE'
ob_front.empty_display_size = 5.0
ob_front.show_empty_image_perspective = False
ob_front.use_empty_image_alpha = True
ob_front.empty_image_side = 'FRONT'
ob_front.color = (1.0, 1.0, 1.0, 0.7)
ob_plane.location = (2.385, 4.95e-08, 0.3684)
ob_plane.rotation_euler = (4.859e-10, 0.08492, 1.144e-08)
ob_plane.scale = (1.0, 1.144, 1.0)
_m = ob_plane.modifiers.new('Mirror', 'MIRROR')
_m.use_axis = (False, True, False)
_m.use_bisect_axis = (False, True, False)
_m = ob_plane.modifiers.new('Solidify', 'SOLIDIFY')
_m.thickness = 0.025
_m.edge_crease_inner = 0.3657
_m.edge_crease_outer = 0.366
_m = ob_plane.modifiers.new('Subdivision', 'SUBSURF')
_m.levels = 3
_m.render_levels = 3
_m.show_only_control_edges = False
_m = ob_plane.modifiers.new('Auto Smooth', 'NODES')
_m.node_group = ng_auto_smooth
_gi = [s.identifier for s in ng_auto_smooth.interface.items_tree if s.item_type == 'SOCKET' and s.in_out == 'INPUT']
_m[_gi[1]] = 0.6685  # Angle
ob_trunk.location = (2.385, 4.95e-08, 0.3684)
ob_trunk.rotation_euler = (4.859e-10, 0.08492, 1.144e-08)
ob_trunk.scale = (1.0, 1.144, 1.0)
_m = ob_trunk.modifiers.new('Mirror', 'MIRROR')
_m.use_axis = (False, True, False)
_m.use_bisect_axis = (False, True, False)
_m = ob_trunk.modifiers.new('Solidify', 'SOLIDIFY')
_m.thickness = 0.025
_m.edge_crease_inner = 0.3657
_m.edge_crease_outer = 0.366
_m = ob_trunk.modifiers.new('Subdivision', 'SUBSURF')
_m.levels = 3
_m.render_levels = 3
_m.show_only_control_edges = False
_m = ob_trunk.modifiers.new('Auto Smooth', 'NODES')
_m.node_group = ng_auto_smooth
_gi = [s.identifier for s in ng_auto_smooth.interface.items_tree if s.item_type == 'SOCKET' and s.in_out == 'INPUT']
_m[_gi[1]] = 0.6685  # Angle

# ---- collection membership
col_collection.objects.link(ob_cube)
col_collection.objects.link(ob_light)
col_collection.objects.link(ob_camera)
col_refs.objects.link(ob_empty)
col_refs.objects.link(ob_empty_001)
col_refs.objects.link(ob_upside)
col_refs.objects.link(ob_front)
col_carbody.objects.link(ob_plane)
col_carbody.objects.link(ob_trunk)

# ---- scene / render settings (as saved in the file)
scene.camera = ob_camera
scene.frame_start = 1; scene.frame_end = 250; scene.frame_set(20)
scene.render.engine = 'BLENDER_EEVEE_NEXT'
scene.cycles.sampling_pattern = 'TABULATED_SOBOL'
scene.cycles.use_light_tree = False
scene.view_settings.view_transform = 'Filmic'
bpy.context.view_layer.update()
